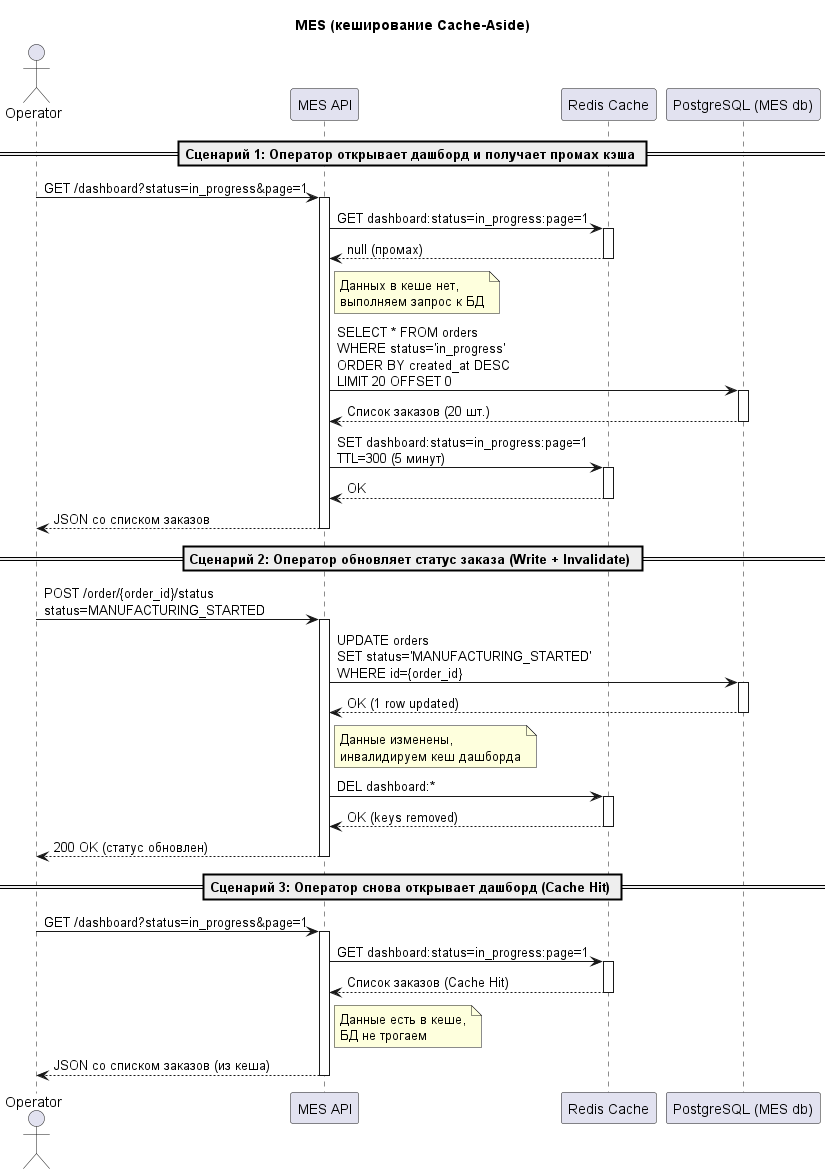

The diagram above was rendered by PlantUML. Its source (embedded in the PNG):
@startuml
' Описание последовательности для кеширования дашборда MES

actor Operator as op
participant "MES API" as api
participant "Redis Cache" as redis
participant "PostgreSQL (MES db)" as db

title "MES (кеширование Cache-Aside)"

== Сценарий 1: Оператор открывает дашборд и получает промах кэша ==

op -> api: GET /dashboard?status=in_progress&page=1
activate api

api -> redis: GET dashboard:status=in_progress:page=1
activate redis
redis --> api: null (промах)
deactivate redis

note right of api: Данных в кеше нет,\nвыполняем запрос к БД

api -> db: SELECT * FROM orders \nWHERE status='in_progress' \nORDER BY created_at DESC \nLIMIT 20 OFFSET 0
activate db
db --> api: Список заказов (20 шт.)
deactivate db

api -> redis: SET dashboard:status=in_progress:page=1 \nTTL=300 (5 минут)
activate redis
redis --> api: OK
deactivate redis

api --> op: JSON со списком заказов
deactivate api

== Сценарий 2: Оператор обновляет статус заказа (Write + Invalidate) ==

op -> api: POST /order/{order_id}/status \nstatus=MANUFACTURING_STARTED
activate api

api -> db: UPDATE orders \nSET status='MANUFACTURING_STARTED' \nWHERE id={order_id}
activate db
db --> api: OK (1 row updated)
deactivate db

note right of api: Данные изменены,\nинвалидируем кеш дашборда

api -> redis: DEL dashboard:*
activate redis
redis --> api: OK (keys removed)
deactivate redis

api --> op: 200 OK (статус обновлен)
deactivate api

== Сценарий 3: Оператор снова открывает дашборд (Cache Hit) ==

op -> api: GET /dashboard?status=in_progress&page=1
activate api

api -> redis: GET dashboard:status=in_progress:page=1
activate redis
redis --> api: Список заказов (Cache Hit)
deactivate redis

note right of api: Данные есть в кеше,\nБД не трогаем

api --> op: JSON со списком заказов (из кеша)
deactivate api

@enduml